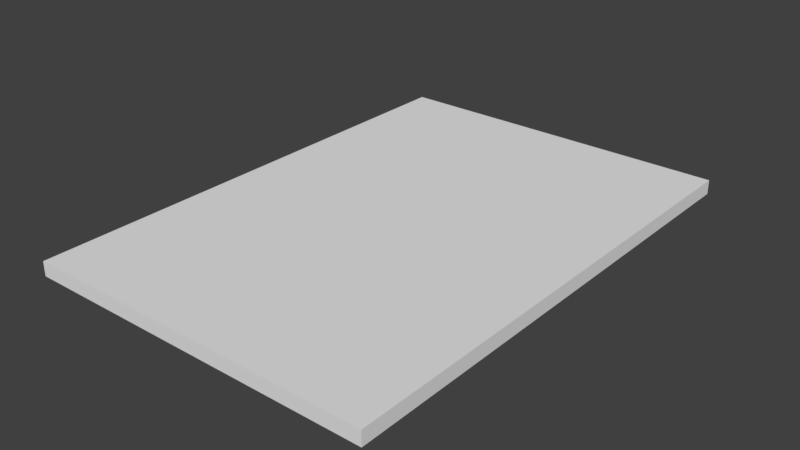 # Source: Card_model.blend  (saved by Blender 2.79.0; exported with 4.5.12 LTS)
import bpy
from mathutils import Matrix  # noqa: F401  (used for matrix-valued properties, if any)

bpy.ops.wm.read_factory_settings(use_empty=True)
scene = bpy.context.scene
scene.name = 'Scene'

# ---- collections
col_collection_1 = bpy.data.collections.new('Collection 1'); scene.collection.children.link(col_collection_1)

# ---- world
world_world = bpy.data.worlds.new('World'); scene.world = world_world
world_world.color = (0.05088, 0.05088, 0.05088)
world_world.use_sun_shadow = False
world_world.sun_shadow_jitter_overblur = 0.0
world_world.cycles.sampling_method = 'MANUAL'

# ---- meshes
me_cube_001 = bpy.data.meshes.new('Cube.001')
me_cube_001.from_pydata([(-0.06906, -0.09826, -0.002814), (-0.06906, -0.09826, 0.002814), (-0.06906, 0.09826, -0.002814), (-0.06906, 0.09826, 0.002814), (0.06906, -0.09826, -0.002814), (0.06906, -0.09826, 0.002814), (0.06906, 0.09826, -0.002814), (0.06906, 0.09826, 0.002814)], [], [(0, 1, 3, 2), (2, 3, 7, 6), (6, 7, 5, 4), (4, 5, 1, 0), (2, 6, 4, 0), (7, 3, 1, 5)])
_uv = me_cube_001.uv_layers.new(name='UVMap')
_uv.uv.foreach_set('vector', [0.5, 0.01398, 0.5, 6.078e-05, 0.986, 6.078e-05, 0.986, 0.01398, 0.986, 0.01398, 0.9999, 0.01398, 0.9999, 0.3556, 0.986, 0.3556, 0.986, 0.3556, 0.986, 0.3695, 0.5, 0.3695, 0.5, 0.3556, 0.5, 0.3556, 0.4861, 0.3556, 0.4861, 0.01398, 0.5, 0.01398, 0.986, 0.01398, 0.986, 0.3556, 0.5, 0.3556, 0.5, 0.01398, 6.13e-05, 0.3556, 6.078e-05, 0.01398, 0.4861, 0.01398, 0.4861, 0.3556])
me_cube_001.use_remesh_preserve_volume = False
me_cube_001.use_remesh_preserve_attributes = False
me_cube_001.use_mirror_vertex_groups = False
me_cube_001.update()

# ---- objects
ob_cube = bpy.data.objects.new('Cube', me_cube_001)

# ---- transforms, parenting, visibility, modifiers, constraints
ob_cube.location = (0.0, 0.0, 0.0)
ob_cube.lineart.crease_threshold = 0.0

# ---- collection membership
col_collection_1.objects.link(ob_cube)

# ---- scene / render settings (as saved in the file)
scene.frame_start = 1; scene.frame_end = 250; scene.frame_set(1)
scene.render.engine = 'BLENDER_EEVEE_NEXT'
scene.render.resolution_percentage = 50
scene.render.dither_intensity = 0.0
scene.cycles.use_denoising = False
scene.cycles.samples = 128
scene.cycles.sampling_pattern = 'TABULATED_SOBOL'
scene.cycles.use_adaptive_sampling = False
scene.cycles.use_light_tree = False
scene.cycles.blur_glossy = 0.0
scene.cycles.sample_clamp_indirect = 0.0
scene.view_settings.view_transform = 'Standard'
bpy.context.view_layer.update()

# ---- added for rendering (the .blend has no active camera and no usable light): camera, sun
cam_auto = bpy.data.cameras.new('AutoCamera')
cam_auto.lens = 50.0
cam_auto.sensor_width = 36.0
cam_auto.clip_end = 1000.0
ob_auto_camera = bpy.data.objects.new('AutoCamera', cam_auto)
scene.collection.objects.link(ob_auto_camera)
ob_auto_camera.location = (0.222302, -0.266762, 0.177841)
ob_auto_camera.rotation_euler = (1.09748, -7.21219e-08, 0.694738)
scene.camera = ob_auto_camera
light_auto_sun = bpy.data.lights.new('AutoSun', 'SUN')
light_auto_sun.energy = 3.0
light_auto_sun.angle = 0.0523599
ob_auto_sun = bpy.data.objects.new('AutoSun', light_auto_sun)
scene.collection.objects.link(ob_auto_sun)
ob_auto_sun.rotation_euler = (0.872665, 0.174533, 0.523599)
bpy.context.view_layer.update()
